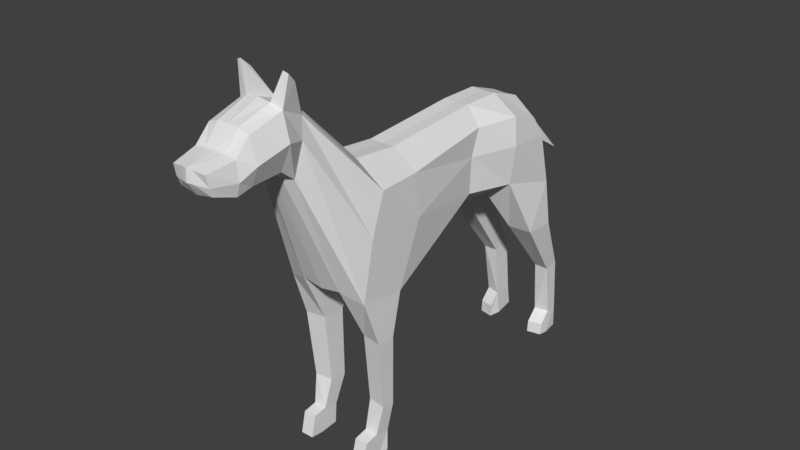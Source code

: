 # Source: uPDog.blend  (saved by Blender 2.79.0; exported with 4.5.12 LTS)
import bpy
from mathutils import Matrix  # noqa: F401  (used for matrix-valued properties, if any)

bpy.ops.wm.read_factory_settings(use_empty=True)
scene = bpy.context.scene
scene.name = 'Scene'

# ---- collections
col_collection_1 = bpy.data.collections.new('Collection 1'); scene.collection.children.link(col_collection_1)

# ---- world
world_world = bpy.data.worlds.new('World'); scene.world = world_world
world_world.color = (0.05088, 0.05088, 0.05088)
world_world.use_sun_shadow = False
world_world.sun_shadow_jitter_overblur = 0.0
world_world.cycles.sampling_method = 'MANUAL'

# ---- meshes
me_cube_001 = bpy.data.meshes.new('Cube.001')
me_cube_001.from_pydata([(0.2337, -1.467, 1.753), (0.2337, 3.017, -0.02681), (0.3741, -2.055, -0.2168), (0.2337, 2.67, 1.554), (0.746, -1.91, -0.3772), (0.7599, -1.467, 1.383), (0.7883, 2.967, -0.03746), (0.6511, 2.67, 1.22), (0.2337, 1.055, 0.05159), (0.2337, -0.9596, -0.606), (0.2337, 1.271, 1.788), (0.2337, -0.6071, 1.663), (0.7534, -1.074, -0.4795), (0.4787, 1.055, 0.3192), (0.4787, 1.271, 1.446), (0.6701, -0.6071, 1.346), (0.1811, -2.602, 2.916), (0.14, -2.912, 1.925), (0.3375, -2.842, 1.921), (0.3189, -2.634, 2.808), (0.227, -3.114, 3.106), (0.1759, -3.124, 2.067), (0.3758, -3.123, 2.143), (0.4043, -3.062, 3.022), (0.1978, -3.664, 2.921), (0.1564, -3.674, 2.027), (0.3854, -3.672, 2.128), (0.3831, -3.663, 2.853), (0.1933, -3.917, 2.615), (0.1331, -3.923, 2.013), (0.3702, -3.922, 2.063), (0.3879, -3.916, 2.592), (0.091, -4.396, 2.538), (0.1269, -4.284, 2.144), (0.3034, -4.283, 2.173), (0.307, -4.372, 2.513), (0.2337, 3.101, 0.9133), (0.7349, 2.803, 0.9027), (0.7668, -1.719, 0.6827), (0.4787, 1.091, 0.9691), (0.7492, -0.6071, 0.6223), (0.4265, -2.747, 2.496), (0.5714, -3.117, 2.604), (0.5235, -3.667, 2.453), (0.4309, -3.919, 2.28), (0.091, -4.412, 2.34), (0.3221, -4.328, 2.315), (0.6757, 1.958, 0.2353), (0.2337, 1.879, -0.02136), (0.2337, 2.03, 1.779), (0.6906, 2.03, 1.453), (0.7616, 1.97, 0.9598), (0.4563, -1.331, -3.051), (0.4563, -1.603, -2.993), (0.7042, 3.467, -3.013), (0.7042, 3.686, -3.039), (0.6929, -1.603, -2.996), (0.445, 3.769, -3.035), (0.6929, -1.331, -3.054), (0.445, 3.4, -3.009), (0.4224, -1.571, -1.2), (0.4286, -1.455, -2.477), (0.7428, -1.496, -2.481), (0.7772, -1.624, -1.205), (0.7772, -1.28, -1.22), (0.7428, -1.248, -2.54), (0.4286, -1.132, -2.535), (0.4224, -1.148, -1.215), (0.4509, -1.365, -3.418), (0.4509, -1.697, -3.443), (0.6876, -1.569, -3.467), (0.7168, -1.365, -3.421), (0.4575, -1.855, -3.035), (0.6941, -1.855, -3.038), (0.4521, -1.949, -3.414), (0.6888, -1.949, -3.417), (0.3809, 2.442, -0.8583), (0.4586, 3.298, -1.995), (0.7188, 3.299, -1.998), (0.8247, 2.476, -0.8644), (0.3809, 3.072, -0.8929), (0.4586, 3.666, -1.964), (0.8247, 3.074, -0.8989), (0.7188, 3.584, -1.967), (0.728, 3.41, -3.45), (0.6986, 3.714, -3.442), (0.4589, 3.852, -3.437), (0.3981, 3.409, -3.446), (0.705, 3.259, -3.222), (0.4458, 3.192, -3.219), (0.7002, 3.237, -3.444), (0.4409, 3.178, -3.44), (0.3704, -2.87, 3.415), (0.398, -3.02, 3.558), (0.4481, -2.858, 3.375), (0.4823, -3.001, 3.526), (0.2295, 4.077, 0.1238), (0.2295, 3.42, 0.5291), (-0.2337, -1.467, 1.753), (-0.2337, 3.017, -0.02681), (-0.3741, -2.055, -0.2168), (-0.2337, 2.67, 1.554), (-0.746, -1.91, -0.3772), (-0.7599, -1.467, 1.383), (-0.7883, 2.967, -0.03746), (-0.6511, 2.67, 1.22), (0.0, 3.017, 0.04166), (0.0, 2.67, 1.543), (0.0, -2.054, -0.2803), (0.0, -1.467, 1.743), (-0.2337, 1.055, 0.05159), (-0.2337, -0.9596, -0.606), (-0.2337, 1.271, 1.788), (-0.2337, -0.6071, 1.663), (-0.7534, -1.074, -0.4795), (-0.4787, 1.055, 0.3192), (-0.4787, 1.271, 1.446), (-0.6701, -0.6071, 1.346), (0.0, 1.271, 1.777), (0.0, -0.6071, 1.652), (0.0, 1.055, 0.04093), (0.0, -1.074, -0.6068), (-0.1811, -2.602, 2.916), (-0.14, -2.912, 1.925), (-0.3375, -2.842, 1.921), (-0.3189, -2.634, 2.808), (0.0, -2.914, 1.921), (0.0, -2.581, 2.953), (-0.227, -3.114, 3.106), (-0.1759, -3.124, 2.067), (-0.3758, -3.123, 2.143), (-0.4043, -3.062, 3.022), (0.0, -3.123, 2.062), (0.0, -3.112, 3.136), (-0.1978, -3.664, 2.921), (-0.1564, -3.674, 2.027), (-0.3854, -3.672, 2.128), (-0.3831, -3.663, 2.853), (0.0, -3.672, 1.983), (0.0, -3.663, 2.923), (-0.1933, -3.917, 2.615), (-0.1331, -3.923, 2.013), (-0.3702, -3.922, 2.063), (-0.3879, -3.916, 2.592), (0.0, -3.922, 2.018), (0.0, -3.916, 2.626), (-0.091, -4.396, 2.538), (-0.1269, -4.284, 2.144), (-0.3034, -4.283, 2.173), (-0.307, -4.372, 2.513), (0.0, -4.283, 2.117), (0.0, -4.426, 2.546), (-0.2337, 3.101, 0.9133), (-0.7349, 2.803, 0.9027), (-0.7668, -1.719, 0.6827), (0.0, 3.101, 0.9027), (-0.4787, 1.091, 0.9691), (-0.7492, -0.6071, 0.6223), (-0.4265, -2.747, 2.496), (-0.5714, -3.117, 2.604), (-0.5235, -3.667, 2.453), (-0.4309, -3.919, 2.28), (-0.091, -4.412, 2.34), (-0.3221, -4.328, 2.315), (0.0, -4.435, 2.343), (-0.6757, 1.958, 0.2353), (-0.2337, 1.879, -0.02136), (-0.2337, 2.03, 1.779), (-0.6906, 2.03, 1.453), (0.0, 2.03, 1.768), (0.0, 1.958, 0.2353), (-0.7616, 1.97, 0.9598), (-0.4563, -1.331, -3.051), (-0.4563, -1.603, -2.993), (-0.7042, 3.467, -3.013), (-0.7042, 3.686, -3.039), (-0.6929, -1.603, -2.996), (-0.445, 3.769, -3.035), (-0.6929, -1.331, -3.054), (-0.445, 3.4, -3.009), (-0.4224, -1.571, -1.2), (-0.4286, -1.455, -2.477), (-0.7428, -1.496, -2.481), (-0.7772, -1.624, -1.205), (-0.7772, -1.28, -1.22), (-0.7428, -1.248, -2.54), (-0.4286, -1.132, -2.535), (-0.4224, -1.148, -1.215), (-0.4509, -1.365, -3.418), (-0.4509, -1.697, -3.443), (-0.6876, -1.569, -3.467), (-0.7168, -1.365, -3.421), (-0.4575, -1.855, -3.035), (-0.6941, -1.855, -3.038), (-0.4521, -1.949, -3.414), (-0.6888, -1.949, -3.417), (-0.3809, 2.442, -0.8583), (-0.4586, 3.298, -1.995), (-0.7188, 3.299, -1.998), (-0.8247, 2.476, -0.8644), (-0.3809, 3.072, -0.8929), (-0.4586, 3.666, -1.964), (-0.8247, 3.074, -0.8989), (-0.7188, 3.584, -1.967), (-0.728, 3.41, -3.45), (-0.6986, 3.714, -3.442), (-0.4589, 3.852, -3.437), (-0.3981, 3.409, -3.446), (-0.705, 3.259, -3.222), (-0.4458, 3.192, -3.219), (-0.7002, 3.237, -3.444), (-0.4409, 3.178, -3.44), (-0.3704, -2.87, 3.415), (-0.398, -3.02, 3.558), (-0.4481, -2.858, 3.375), (-0.4823, -3.001, 3.526), (0.0, 4.073, 0.1335), (-0.2295, 4.077, 0.1238), (-0.2295, 3.42, 0.5291), (0.0, 3.415, 0.5388)], [], [(50, 49, 10, 14), (36, 3, 7, 37), (40, 15, 5, 38), (107, 3, 96, 216), (62, 61, 53, 56), (121, 9, 2, 108), (11, 119, 109, 0), (15, 11, 0, 5), (0, 109, 127, 16), (2, 4, 18, 17), (14, 10, 11, 15), (49, 169, 118, 10), (10, 118, 119, 11), (170, 48, 8, 120), (120, 8, 9, 121), (48, 47, 13, 8), (8, 13, 12, 9), (51, 50, 14, 39), (39, 14, 15, 40), (126, 17, 21, 132), (19, 16, 92, 94), (5, 0, 16, 19), (108, 2, 17, 126), (38, 5, 19, 41), (132, 21, 25, 138), (23, 20, 24, 27), (41, 19, 23, 42), (16, 127, 133, 20), (17, 18, 22, 21), (138, 25, 29, 144), (27, 24, 28, 31), (42, 23, 27, 43), (20, 133, 139, 24), (21, 22, 26, 25), (144, 29, 33, 150), (31, 28, 32, 35), (43, 27, 31, 44), (24, 139, 145, 28), (25, 26, 30, 29), (45, 32, 151, 164), (46, 35, 32, 45), (44, 31, 35, 46), (28, 145, 151, 32), (29, 30, 34, 33), (30, 44, 46, 34), (34, 46, 45, 33), (33, 45, 164, 150), (26, 43, 44, 30), (22, 42, 43, 26), (18, 41, 42, 22), (4, 38, 41, 18), (13, 39, 40, 12), (47, 51, 39, 13), (106, 155, 36, 1), (12, 40, 38, 4), (1, 36, 37, 6), (6, 37, 51, 47), (37, 7, 50, 51), (78, 77, 59, 54), (106, 1, 48, 170), (3, 107, 169, 49), (7, 3, 49, 50), (52, 58, 71, 68), (54, 59, 89, 88), (66, 65, 58, 52), (77, 81, 57, 59), (65, 62, 56, 58), (81, 83, 55, 57), (83, 78, 54, 55), (61, 66, 52, 53), (2, 9, 67, 60), (60, 67, 66, 61), (12, 4, 63, 64), (64, 63, 62, 65), (9, 12, 64, 67), (67, 64, 65, 66), (4, 2, 60, 63), (63, 60, 61, 62), (68, 71, 70, 69), (58, 56, 70, 71), (70, 56, 73, 75), (53, 52, 68, 69), (73, 72, 74, 75), (53, 69, 74, 72), (56, 53, 72, 73), (69, 70, 75, 74), (6, 47, 79, 82), (82, 79, 78, 83), (1, 6, 82, 80), (80, 82, 83, 81), (48, 1, 80, 76), (76, 80, 81, 77), (47, 48, 76, 79), (79, 76, 77, 78), (86, 85, 84, 87), (57, 55, 85, 86), (55, 54, 84, 85), (59, 57, 86, 87), (88, 89, 91, 90), (84, 54, 88, 90), (87, 84, 90, 91), (59, 87, 91, 89), (94, 92, 93, 95), (20, 23, 95, 93), (16, 20, 93, 92), (23, 19, 94, 95), (219, 216, 96, 97), (3, 36, 97, 96), (36, 155, 219, 97), (168, 116, 112, 167), (152, 153, 105, 101), (157, 154, 103, 117), (107, 216, 217, 101), (182, 176, 173, 181), (121, 108, 100, 111), (113, 98, 109, 119), (117, 103, 98, 113), (98, 122, 127, 109), (100, 123, 124, 102), (116, 117, 113, 112), (167, 112, 118, 169), (112, 113, 119, 118), (170, 120, 110, 166), (120, 121, 111, 110), (166, 110, 115, 165), (110, 111, 114, 115), (171, 156, 116, 168), (156, 157, 117, 116), (126, 132, 129, 123), (125, 214, 212, 122), (103, 125, 122, 98), (108, 126, 123, 100), (154, 158, 125, 103), (132, 138, 135, 129), (131, 137, 134, 128), (158, 159, 131, 125), (122, 128, 133, 127), (123, 129, 130, 124), (138, 144, 141, 135), (137, 143, 140, 134), (159, 160, 137, 131), (128, 134, 139, 133), (129, 135, 136, 130), (144, 150, 147, 141), (143, 149, 146, 140), (160, 161, 143, 137), (134, 140, 145, 139), (135, 141, 142, 136), (162, 164, 151, 146), (163, 162, 146, 149), (161, 163, 149, 143), (140, 146, 151, 145), (141, 147, 148, 142), (142, 148, 163, 161), (148, 147, 162, 163), (147, 150, 164, 162), (136, 142, 161, 160), (130, 136, 160, 159), (124, 130, 159, 158), (102, 124, 158, 154), (115, 114, 157, 156), (165, 115, 156, 171), (106, 99, 152, 155), (114, 102, 154, 157), (99, 104, 153, 152), (104, 165, 171, 153), (153, 171, 168, 105), (198, 174, 179, 197), (106, 170, 166, 99), (101, 167, 169, 107), (105, 168, 167, 101), (172, 188, 191, 178), (174, 208, 209, 179), (186, 172, 178, 185), (197, 179, 177, 201), (185, 178, 176, 182), (201, 177, 175, 203), (203, 175, 174, 198), (181, 173, 172, 186), (100, 180, 187, 111), (180, 181, 186, 187), (114, 184, 183, 102), (184, 185, 182, 183), (111, 187, 184, 114), (187, 186, 185, 184), (102, 183, 180, 100), (183, 182, 181, 180), (188, 189, 190, 191), (178, 191, 190, 176), (190, 195, 193, 176), (173, 189, 188, 172), (193, 195, 194, 192), (173, 192, 194, 189), (176, 193, 192, 173), (189, 194, 195, 190), (104, 202, 199, 165), (202, 203, 198, 199), (99, 200, 202, 104), (200, 201, 203, 202), (166, 196, 200, 99), (196, 197, 201, 200), (165, 199, 196, 166), (199, 198, 197, 196), (206, 207, 204, 205), (177, 206, 205, 175), (175, 205, 204, 174), (179, 207, 206, 177), (208, 210, 211, 209), (204, 210, 208, 174), (207, 211, 210, 204), (179, 209, 211, 207), (214, 215, 213, 212), (128, 213, 215, 131), (122, 212, 213, 128), (131, 215, 214, 125), (219, 218, 217, 216), (101, 217, 218, 152), (152, 218, 219, 155)])
me_cube_001.use_remesh_preserve_volume = False
me_cube_001.use_remesh_preserve_attributes = False
me_cube_001.use_mirror_vertex_groups = False
me_cube_001.update()
arm_armature = bpy.data.armatures.new('Armature')  # bones are not reproduced

# ---- objects
ob_armature = bpy.data.objects.new('Armature', arm_armature)
ob_cube = bpy.data.objects.new('Cube', me_cube_001)

# ---- transforms, parenting, visibility, modifiers, constraints
ob_armature.location = (1.892e-16, 1.939, 0.8521)
ob_armature.rotation_euler = (1.571, -0.0, 0.0)
ob_armature.show_in_front = True
ob_armature.lineart.crease_threshold = 0.0
ob_cube.parent = ob_armature
ob_cube.matrix_parent_inverse = Matrix(((1.0, 0.0, 0.0, -1.892e-16), (0.0, -2.98e-08, 1.0, -0.8521), (0.0, -1.0, -4.371e-08, 1.939), (0.0, 0.0, 0.0, 1.0)))
ob_cube.location = (0.0, 0.0, 0.0)
ob_cube.lineart.crease_threshold = 0.0
_vg = ob_cube.vertex_groups.new(name='Body')
for _i, _w in zip([0, 1, 3, 5, 6, 7, 8, 9, 10, 11, 12, 13, 14, 15, 36, 37, 38, 39, 40, 47, 48, 49, 50, 51, 76, 79, 96, 97, 98, 99, 101, 103, 104, 105, 106, 107, 109, 110, 111, 112, 113, 114, 115, 116, 117, 118, 119, 120, 152, 153, 154, 155, 156, 157, 165, 166, 167, 168, 169, 170, 171, 196, 216, 217, 218, 219], [0.0, 0.0, 1.0, 0.0, 0.0, 1.0, 1.0, 0.02971, 0.986, 1.0, 0.005331, 1.0, 0.9848, 1.0, 1.0, 1.0, 0.06823, 1.0, 1.0, 0.0, 0.0, 1.0, 1.0, 0.979, 0.0, 0.0, 1.0, 1.0, 0.06671, 0.0, 0.9973, 0.1027, 0.0, 1.0, 0.0, 1.0, 0.0, 1.0, 0.02971, 0.986, 1.0, 0.005331, 1.0, 1.0, 1.0, 0.9862, 1.0, 1.0, 1.0, 1.0, 0.06823, 1.0, 1.0, 1.0, 0.0, 0.0, 1.0, 1.0, 1.0, 0.0, 1.0, 0.02599, 1.0, 1.0, 1.0, 0.9201]): _vg.add([_i], _w, 'REPLACE')
_vg = ob_cube.vertex_groups.new(name='Neack')
for _i, _w in zip([0, 2, 4, 5, 11, 15, 16, 17, 18, 19, 20, 21, 22, 23, 24, 25, 26, 27, 38, 40, 41, 42, 43, 92, 93, 94, 95, 98, 100, 102, 103, 108, 109, 113, 117, 119, 122, 123, 124, 125, 126, 127, 128, 129, 130, 131, 132, 133, 134, 135, 136, 137, 138, 139, 154, 157, 158, 159, 160, 212, 213, 214, 215], [1.0, 0.08052, 0.09416, 1.0, 0.1089, 0.1002, 1.0, 1.0, 1.0, 1.0, 0.1634, 0.2595, 0.2544, 0.1825, 0.01547, 0.03067, 0.03422, 0.02555, 1.0, 0.05816, 1.0, 0.2214, 0.02927, 0.2424, 0.1701, 0.2336, 0.1975, 1.0, 0.08052, 0.09416, 1.0, 0.05965, 1.0, 0.1378, 0.1002, 0.1058, 1.0, 1.0, 1.0, 1.0, 1.0, 1.0, 0.1634, 0.2595, 0.2798, 0.1825, 0.2492, 0.1491, 0.01547, 0.03067, 0.03422, 0.02555, 0.02958, 0.007423, 1.0, 0.05816, 1.0, 0.3358, 0.02927, 0.2424, 0.1701, 0.2336, 0.1975]): _vg.add([_i], _w, 'REPLACE')
_vg = ob_cube.vertex_groups.new(name='Head')
for _i, _w in zip([0, 16, 17, 18, 19, 20, 21, 22, 23, 24, 25, 26, 27, 28, 29, 30, 31, 32, 33, 34, 35, 41, 42, 43, 44, 45, 46, 92, 93, 94, 95, 98, 122, 123, 124, 125, 126, 127, 128, 129, 130, 131, 132, 133, 134, 135, 136, 137, 138, 139, 140, 141, 142, 143, 144, 145, 146, 147, 148, 149, 150, 151, 158, 159, 160, 161, 162, 163, 164, 212, 213, 214, 215], [0.008023, 0.3945, 0.4178, 0.464, 0.2472, 1.0, 1.0, 1.0, 1.0, 0.9678, 1.0, 1.0, 0.9629, 0.9947, 0.9849, 0.9845, 0.989, 0.9993, 0.9964, 0.9953, 0.9979, 0.332, 1.0, 0.9605, 0.9857, 0.9988, 0.9969, 1.0, 0.9547, 1.0, 1.0, 0.008023, 0.351, 0.3911, 0.4099, 0.276, 0.4338, 0.2221, 1.0, 1.0, 1.0, 1.0, 1.0, 1.0, 0.9678, 1.0, 0.9564, 0.9629, 0.9911, 0.9717, 0.9947, 0.9848, 0.9838, 0.989, 0.9852, 0.9977, 0.9993, 0.9964, 0.9953, 0.9979, 0.9964, 0.9996, 0.2863, 1.0, 0.9605, 0.9857, 0.9988, 0.9969, 0.999, 1.0, 1.0, 1.0, 1.0]): _vg.add([_i], _w, 'REPLACE')
_vg = ob_cube.vertex_groups.new(name='FUleg.L')
for _i, _w in zip([2, 4, 5, 9, 12, 18, 38, 40, 60, 63, 64, 67, 100, 102, 108, 111, 121], [0.7391, 0.8505, 0.05111, 0.7389, 0.9465, 0.03886, 0.2112, 0.1028, 0.9791, 0.9842, 0.9936, 0.9772, 0.1712, 0.05018, 0.4665, 0.2109, 0.4855]): _vg.add([_i], _w, 'REPLACE')
_vg = ob_cube.vertex_groups.new(name='DFleg.L')
for _i, _w in zip([52, 53, 56, 58, 61, 62, 65, 66, 68, 69, 70, 71, 72, 73, 74, 75], [0.9994, 0.9995, 0.9998, 0.9998, 0.9859, 0.9928, 0.9944, 0.9874, 0.9999, 0.9999, 1.0, 1.0, 0.9998, 0.9999, 1.0, 1.0]): _vg.add([_i], _w, 'REPLACE')
_vg = ob_cube.vertex_groups.new(name='UBleg.L')
for _i, _w in zip([1, 3, 6, 7, 8, 13, 36, 37, 39, 47, 48, 50, 51, 76, 77, 78, 79, 80, 81, 82, 83, 96, 97, 99, 101, 104, 105, 106, 107, 110, 115, 120, 152, 153, 155, 166, 170, 216, 217, 218, 219], [0.0, 0.04102, 0.0, 0.0, 0.0, 0.0, 0.05335, 0.1235, 0.0, 0.0, 0.0, 0.04083, 0.0, 0.9584, 0.9929, 0.9929, 0.9849, 0.9967, 0.9913, 0.9972, 0.9927, 0.0, 0.0, 0.0, 0.01773, 0.0, 0.002747, 0.0, 0.02532, 0.0, 0.0, 0.0, 0.0, 0.0, 0.0, 0.0, 0.0, 0.0, 0.0, 0.1253, 0.1363]): _vg.add([_i], _w, 'REPLACE')
_vg = ob_cube.vertex_groups.new(name='DUleg.L')
for _i, _w in zip([54, 55, 57, 59, 84, 85, 86, 87, 88, 89, 90, 91], [0.9881, 0.992, 0.9885, 0.9834, 0.9986, 0.9986, 0.998, 0.9979, 0.9961, 0.994, 0.9982, 0.9983]): _vg.add([_i], _w, 'REPLACE')
_vg = ob_cube.vertex_groups.new(name='FUleg.R')
for _i, _w in zip([2, 4, 9, 100, 102, 103, 108, 111, 114, 121, 124, 154, 157, 180, 183, 184, 187], [0.1712, 0.05018, 0.2109, 0.7391, 0.8505, 0.05111, 0.4665, 0.7389, 0.9465, 0.4855, 0.03886, 0.2112, 0.1028, 0.9791, 0.9842, 0.9936, 0.9772]): _vg.add([_i], _w, 'REPLACE')
_vg = ob_cube.vertex_groups.new(name='DFleg.R')
for _i, _w in zip([172, 173, 176, 178, 181, 182, 185, 186, 188, 189, 190, 191, 192, 193, 194, 195], [0.9994, 0.9995, 0.9998, 0.9998, 0.9859, 0.9928, 0.9944, 0.9874, 0.9999, 0.9999, 1.0, 1.0, 0.9998, 0.9999, 1.0, 1.0]): _vg.add([_i], _w, 'REPLACE')
_vg = ob_cube.vertex_groups.new(name='UBleg.R')
for _i, _w in zip([1, 3, 6, 7, 36, 37, 48, 96, 97, 99, 101, 104, 105, 106, 107, 110, 115, 152, 153, 155, 165, 166, 168, 170, 171, 196, 197, 198, 199, 200, 201, 202, 203, 216, 217, 218, 219], [0.0, 0.02057, 0.0009189, 0.002747, 0.0, 0.01096, 0.0, 0.0, 0.0, 0.0, 0.05865, 0.02135, 0.01765, 0.0, 0.03567, 0.006359, 0.02225, 0.0, 0.05445, 0.0, 0.0, 0.0, 0.04083, 0.0, 0.1159, 0.9584, 0.9929, 0.9929, 0.9849, 0.9967, 0.9913, 0.9972, 0.9927, 0.0, 0.0, 0.1417, 0.1363]): _vg.add([_i], _w, 'REPLACE')
_vg = ob_cube.vertex_groups.new(name='DUleg.R')
for _i, _w in zip([174, 175, 177, 179, 204, 205, 206, 207, 208, 209, 210, 211], [0.9881, 0.992, 0.9885, 0.9834, 0.9986, 0.9986, 0.998, 0.9979, 0.9961, 0.994, 0.9982, 0.9983]): _vg.add([_i], _w, 'REPLACE')
_m = ob_cube.modifiers.new('Armature', 'ARMATURE')
_m.object = ob_armature
_m.use_deform_preserve_volume = True

# ---- collection membership
col_collection_1.objects.link(ob_armature)
col_collection_1.objects.link(ob_cube)

# ---- scene / render settings (as saved in the file)
scene.frame_start = 1; scene.frame_end = 250; scene.frame_set(1)
scene.render.engine = 'BLENDER_EEVEE_NEXT'
scene.render.resolution_percentage = 50
scene.render.dither_intensity = 0.0
scene.cycles.use_denoising = False
scene.cycles.samples = 128
scene.cycles.sampling_pattern = 'TABULATED_SOBOL'
scene.cycles.use_adaptive_sampling = False
scene.cycles.use_light_tree = False
scene.cycles.blur_glossy = 0.0
scene.cycles.sample_clamp_indirect = 0.0
scene.view_settings.view_transform = 'Standard'
bpy.context.view_layer.update()

# ---- added for rendering (the .blend has no active camera and no usable light): camera, sun
cam_auto = bpy.data.cameras.new('AutoCamera')
cam_auto.lens = 50.0
cam_auto.sensor_width = 36.0
cam_auto.clip_end = 1000.0
ob_auto_camera = bpy.data.objects.new('AutoCamera', cam_auto)
scene.collection.objects.link(ob_auto_camera)
ob_auto_camera.location = (10.326, -12.5688, 8.32415)
ob_auto_camera.rotation_euler = (1.09748, -7.21219e-08, 0.694738)
scene.camera = ob_auto_camera
light_auto_sun = bpy.data.lights.new('AutoSun', 'SUN')
light_auto_sun.energy = 3.0
light_auto_sun.angle = 0.0523599
ob_auto_sun = bpy.data.objects.new('AutoSun', light_auto_sun)
scene.collection.objects.link(ob_auto_sun)
ob_auto_sun.rotation_euler = (0.872665, 0.174533, 0.523599)
bpy.context.view_layer.update()
